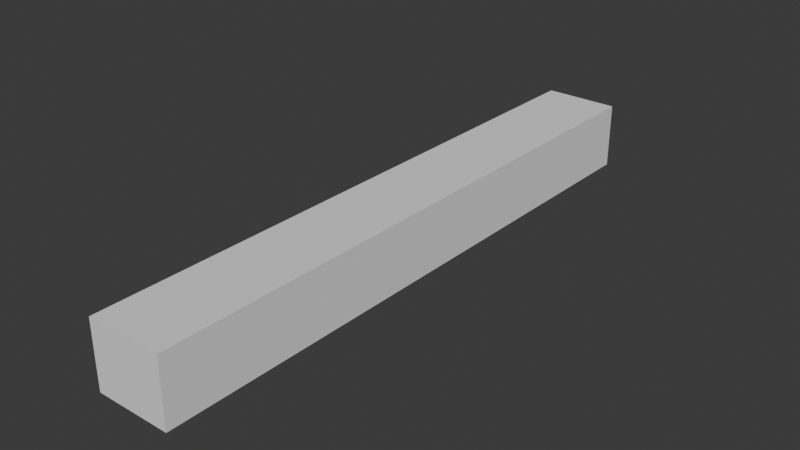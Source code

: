 # Source: SM_Veh_Outrigger_Canoe_01.blend  (saved by Blender 4.5.90; exported with 4.5.12 LTS)
import bpy
from mathutils import Matrix  # noqa: F401  (used for matrix-valued properties, if any)

bpy.ops.wm.read_factory_settings(use_empty=True)
scene = bpy.context.scene
scene.name = 'Scene'

# ---- collections
col_sm_veh_outrigger_canoe_01 = bpy.data.collections.new('SM_Veh_Outrigger_Canoe_01'); scene.collection.children.link(col_sm_veh_outrigger_canoe_01)
col_sm_veh_outrigger_canoe_01_001 = bpy.data.collections.new('SM_Veh_Outrigger_Canoe_01.001'); col_sm_veh_outrigger_canoe_01.children.link(col_sm_veh_outrigger_canoe_01_001)

# ---- materials (node trees are filled in below, after node groups)
mat_polygonnaturebiomestropical_mat_01 = bpy.data.materials.new('PolygonNatureBiomesTropical_Mat_01')

# ---- material node trees

# ---- world
world_world = bpy.data.worlds.new('World'); scene.world = world_world
world_world.use_nodes = True; world_world.node_tree.nodes.clear()
_N = world_world.node_tree.nodes; _L = world_world.node_tree.links
n0 = _N.new('ShaderNodeOutputWorld'); n0.name = 'World Output'; n0.location = (200, 100)
n1 = _N.new('ShaderNodeBackground'); n1.name = 'Background'; n1.location = (-200, 100)
n1.inputs[0].default_value = (0.05088, 0.05088, 0.05088, 1.0)
_L.new(n1.outputs[0], n0.inputs[0])
n0.is_active_output = True
world_world.color = (0.05088, 0.05088, 0.05088)
world_world.sun_shadow_jitter_overblur = 0.0

# ---- meshes
me_cube = bpy.data.meshes.new('Cube')
me_cube.from_pydata([(-1.0, -1.0, -1.0), (-1.0, -1.0, 1.0), (-1.0, 1.0, -1.0), (-1.0, 1.0, 1.0), (1.0, -1.0, -1.0), (1.0, -1.0, 1.0), (1.0, 1.0, -1.0), (1.0, 1.0, 1.0)], [], [(0, 1, 3, 2), (2, 3, 7, 6), (6, 7, 5, 4), (4, 5, 1, 0), (2, 6, 4, 0), (7, 3, 1, 5)])
_uv = me_cube.uv_layers.new(name='UVMap')
_uv.uv.foreach_set('vector', [0.375, 0.0, 0.625, 0.0, 0.625, 0.25, 0.375, 0.25, 0.375, 0.25, 0.625, 0.25, 0.625, 0.5, 0.375, 0.5, 0.375, 0.5, 0.625, 0.5, 0.625, 0.75, 0.375, 0.75, 0.375, 0.75, 0.625, 0.75, 0.625, 1.0, 0.375, 1.0, 0.125, 0.5, 0.375, 0.5, 0.375, 0.75, 0.125, 0.75, 0.625, 0.5, 0.875, 0.5, 0.875, 0.75, 0.625, 0.75])
me_cube.update()
me_mesh_001 = bpy.data.meshes.new('Mesh.001')
me_mesh_001.from_pydata([], [], [])
me_mesh_001.materials.append(None)
me_mesh_001.update()
me_mesh = bpy.data.meshes.new('Mesh')
me_mesh.from_pydata([], [], [])
me_mesh.materials.append(None)
me_mesh.update()

# ---- objects
ob_collision = bpy.data.objects.new('COLLISION', me_cube)
ob_sm_veh_outrigger_canoe_01_canopy_01 = bpy.data.objects.new('SM_Veh_Outrigger_Canoe_01_Canopy_01', me_mesh_001)
ob_sm_veh_outrigger_canoe_01 = bpy.data.objects.new('SM_Veh_Outrigger_Canoe_01', me_mesh)

# ---- transforms, parenting, visibility, modifiers, constraints
ob_collision.location = (0.0, -0.01802, 0.3317)
ob_collision.scale = (0.427, 3.421, 0.3746)
ob_collision.display_type = 'BOUNDS'
ob_sm_veh_outrigger_canoe_01_canopy_01.parent = ob_sm_veh_outrigger_canoe_01
ob_sm_veh_outrigger_canoe_01_canopy_01.location = (0.0, 0.0, 0.0)
ob_sm_veh_outrigger_canoe_01_canopy_01.rotation_euler = (1.571, -0.0, 0.0)
ob_sm_veh_outrigger_canoe_01_canopy_01.scale = (0.01, 0.01, 0.01)
ob_sm_veh_outrigger_canoe_01_canopy_01.color = (0.8, 0.8, 0.8, 1.0)
ob_sm_veh_outrigger_canoe_01_canopy_01.material_slots[0].link = 'OBJECT'; ob_sm_veh_outrigger_canoe_01_canopy_01.material_slots[0].material = mat_polygonnaturebiomestropical_mat_01
ob_sm_veh_outrigger_canoe_01.location = (0.0, 0.0, 0.0)
ob_sm_veh_outrigger_canoe_01.color = (0.8, 0.8, 0.8, 1.0)
ob_sm_veh_outrigger_canoe_01.material_slots[0].link = 'OBJECT'; ob_sm_veh_outrigger_canoe_01.material_slots[0].material = mat_polygonnaturebiomestropical_mat_01

# ---- collection membership
col_sm_veh_outrigger_canoe_01.objects.link(ob_collision)
col_sm_veh_outrigger_canoe_01_001.objects.link(ob_sm_veh_outrigger_canoe_01_canopy_01)
col_sm_veh_outrigger_canoe_01_001.objects.link(ob_sm_veh_outrigger_canoe_01)

# ---- scene / render settings (as saved in the file)
scene.frame_start = 1; scene.frame_end = 250; scene.frame_set(1)
scene.render.engine = 'BLENDER_EEVEE_NEXT'
bpy.context.view_layer.update()

# ---- added for rendering (the .blend has no active camera and no usable light): camera, sun
cam_auto = bpy.data.cameras.new('AutoCamera')
cam_auto.lens = 50.0
cam_auto.sensor_width = 36.0
cam_auto.clip_end = 1000.0
ob_auto_camera = bpy.data.objects.new('AutoCamera', cam_auto)
scene.collection.objects.link(ob_auto_camera)
ob_auto_camera.location = (6.41663, -7.71797, 5.46496)
ob_auto_camera.rotation_euler = (1.09748, -7.21219e-08, 0.694738)
scene.camera = ob_auto_camera
light_auto_sun = bpy.data.lights.new('AutoSun', 'SUN')
light_auto_sun.energy = 3.0
light_auto_sun.angle = 0.0523599
ob_auto_sun = bpy.data.objects.new('AutoSun', light_auto_sun)
scene.collection.objects.link(ob_auto_sun)
ob_auto_sun.rotation_euler = (0.872665, 0.174533, 0.523599)
bpy.context.view_layer.update()
